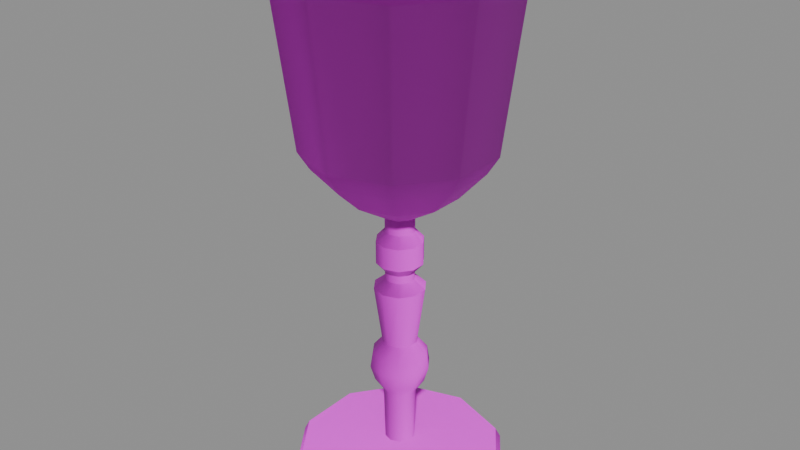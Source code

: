 # Source: chalice.blend  (saved by Blender 5.1.30; exported with 4.5.12 LTS)
import bpy
from mathutils import Matrix  # noqa: F401  (used for matrix-valued properties, if any)

bpy.ops.wm.read_factory_settings(use_empty=True)
scene = bpy.context.scene
scene.name = 'Scene'

# ---- images (referenced by path relative to the original .blend; pixels are not part of the script)
import os
ASSET_DIR = os.environ.get("B2B_ASSET_DIR", "")  # directory of the original .blend (textures are referenced by path, not embedded)
HERE = os.path.dirname(os.path.abspath(__file__))  # packed textures are extracted next to this script under _unpacked/

def load_image(name, relpath, width, height, colorspace="sRGB"):
    """Load a texture the original file referenced (path relative to the .blend, or extracted next to this script)."""
    p = next((c for c in (os.path.join(HERE, relpath), os.path.join(ASSET_DIR, relpath)) if relpath and os.path.exists(c)), "")
    if p:
        img = bpy.data.images.load(p, check_existing=True)
        img.name = name
    else:  # same state as the original file: an image datablock whose file is absent (Cycles renders it pink)
        img = bpy.data.images.new(name, width, height)
        img.source = "FILE"
        img.filepath = "//" + (relpath or name)
    img.colorspace_settings.name = colorspace
    return img
img_t_trim_metal_basecolor_png = load_image('T_Trim_Metal_BaseColor.png', 'T_Trim_Metal_BaseColor.png', 1024, 1024, 'sRGB')
img_t_trim_metal_normal_png = load_image('T_Trim_Metal_Normal.png', 'T_Trim_Metal_Normal.png', 1024, 1024, 'Non-Color')

# ---- materials (node trees are filled in below, after node groups)
mat_mi_trim_metal = bpy.data.materials.new('MI_Trim_Metal')
mat_mi_trim_metal.roughness = 0.8727

# ---- material node trees
mat_mi_trim_metal.use_nodes = True; mat_mi_trim_metal.node_tree.nodes.clear()
_N = mat_mi_trim_metal.node_tree.nodes; _L = mat_mi_trim_metal.node_tree.links
n0 = _N.new('ShaderNodeBsdfPrincipled'); n0.name = 'Principled BSDF'; n0.location = (-200, 100)
n0.inputs[2].default_value = 0.8727
n1 = _N.new('ShaderNodeOutputMaterial'); n1.name = 'Material Output'; n1.location = (200, 100)
n2 = _N.new('ShaderNodeNormalMap'); n2.name = 'Normal Map'; n2.location = (-600, -600)
n2.label = 'Normal/Map'
n3 = _N.new('ShaderNodeTexImage'); n3.name = 'Image Texture'; n3.location = (-600, 300)
n3.image = img_t_trim_metal_basecolor_png
n4 = _N.new('ShaderNodeTexImage'); n4.name = 'Image Texture.001'; n4.location = (-900, -1200)
n4.image = img_t_trim_metal_normal_png
_L.new(n0.outputs[0], n1.inputs[0])
_L.new(n2.outputs[0], n0.inputs[5])
_L.new(n3.outputs[0], n0.inputs[0])
_L.new(n4.outputs[0], n2.inputs[1])
n1.is_active_output = True

# ---- meshes
me_cylinder_070 = bpy.data.meshes.new('Cylinder.070')
me_cylinder_070.from_pydata([(-3.681e-11, 0.05305, -0.0009332), (-3.865e-12, 0.05044, 0.004125), (0.03118, 0.04292, -0.0009332), (0.02965, 0.04081, 0.004125), (0.05045, 0.01639, -0.0009332), (0.04798, 0.01559, 0.004125), (0.05045, -0.01639, -0.0009332), (0.04798, -0.01559, 0.004125), (0.03118, -0.04292, -0.0009332), (0.02965, -0.04081, 0.004125), (-3.681e-11, -0.05305, -0.0009332), (-3.865e-12, -0.05044, 0.004125), (-0.03118, -0.04292, -0.0009332), (-0.02965, -0.04081, 0.004125), (-0.05045, -0.01639, -0.0009332), (-0.04798, -0.01559, 0.004125), (-0.05045, 0.01639, -0.0009332), (-0.04798, 0.01559, 0.004125), (-0.03118, 0.04292, -0.0009332), (-0.02965, 0.04081, 0.004125), (0.004347, 0.005983, 0.01099), (6.526e-10, 0.007395, 0.01099), (0.007033, 0.002285, 0.01099), (0.007033, -0.002285, 0.01099), (0.004347, -0.005983, 0.01099), (6.526e-10, -0.007395, 0.01099), (-0.004347, -0.005983, 0.01099), (-0.007033, -0.002285, 0.01099), (-0.007033, 0.002285, 0.01099), (-0.004347, 0.005983, 0.01099), (0.007347, 0.01011, 0.09626), (5.379e-10, 0.0125, 0.09626), (0.01189, 0.003863, 0.09626), (0.01189, -0.003863, 0.09626), (0.007347, -0.01011, 0.09626), (5.379e-10, -0.0125, 0.09626), (-0.007347, -0.01011, 0.09626), (-0.01189, -0.003863, 0.09626), (-0.01189, 0.003863, 0.09626), (-0.007347, 0.01011, 0.09626), (0.004194, 0.005772, 0.1006), (7.441e-10, 0.007135, 0.1006), (0.006786, 0.002205, 0.1006), (0.006786, -0.002205, 0.1006), (0.004194, -0.005772, 0.1006), (7.441e-10, -0.007135, 0.1006), (-0.004194, -0.005772, 0.1006), (-0.006786, -0.002205, 0.1006), (-0.006786, 0.002205, 0.1006), (-0.004194, 0.005772, 0.1006), (0.006681, -0.009196, 0.1093), (0.006681, -0.009196, 0.1204), (0.01081, -0.003513, 0.1093), (0.01081, -0.003513, 0.1204), (0.01081, 0.003513, 0.1093), (0.01081, 0.003513, 0.1204), (7.542e-10, 0.01137, 0.1204), (7.542e-10, 0.01137, 0.1093), (0.006681, 0.009196, 0.1093), (0.006681, 0.009196, 0.1204), (0.004194, 0.005772, 0.1326), (7.441e-10, 0.007135, 0.1326), (0.006786, 0.002205, 0.1326), (0.006786, -0.002205, 0.1326), (0.004194, -0.005772, 0.1326), (7.441e-10, -0.007135, 0.1326), (-0.004194, -0.005772, 0.1326), (-0.006786, -0.002205, 0.1326), (-0.006786, 0.002205, 0.1326), (-0.004194, 0.005772, 0.1326), (-0.03207, 0.04414, 0.2438), (-0.05189, 0.01686, 0.2438), (-0.05189, -0.01686, 0.2438), (-0.03207, -0.04414, 0.2438), (5.641e-09, -0.05456, 0.2438), (0.03207, -0.04414, 0.2438), (0.05189, -0.01686, 0.2438), (0.05189, 0.01686, 0.2438), (5.641e-09, 0.05456, 0.2438), (0.03207, 0.04414, 0.2438), (0.02671, 0.03677, 0.168), (-7.081e-10, 0.04545, 0.168), (0.04322, 0.01404, 0.168), (0.04322, -0.01404, 0.168), (0.02671, -0.03677, 0.168), (-7.081e-10, -0.04545, 0.168), (-0.02671, -0.03677, 0.168), (-0.04322, -0.01404, 0.168), (-0.04322, 0.01404, 0.168), (-0.02671, 0.03677, 0.168), (0.02356, 0.03243, 0.1593), (0.01622, 0.02233, 0.1455), (-3.029e-12, 0.0276, 0.1455), (-4.874e-10, 0.04009, 0.1593), (0.03812, 0.01239, 0.1593), (0.02625, 0.008528, 0.1455), (0.03812, -0.01239, 0.1593), (0.02625, -0.008528, 0.1455), (0.02356, -0.03243, 0.1593), (0.01622, -0.02233, 0.1455), (-4.874e-10, -0.04009, 0.1593), (-3.029e-12, -0.0276, 0.1455), (-0.02356, -0.03243, 0.1593), (-0.01622, -0.02233, 0.1455), (-0.03812, -0.01239, 0.1593), (-0.02625, -0.008528, 0.1455), (-0.03812, 0.01239, 0.1593), (-0.02625, 0.008528, 0.1455), (-0.02356, 0.03243, 0.1593), (-0.01622, 0.02233, 0.1455), (0.05921, -0.01924, 0.2552), (0.05921, 0.01924, 0.2552), (-0.03659, -0.05037, 0.2552), (7.372e-09, -0.06226, 0.2552), (0.03659, -0.05037, 0.2552), (-0.05921, -0.01924, 0.2552), (0.03659, 0.05037, 0.2552), (7.372e-09, 0.06226, 0.2552), (-0.03659, 0.05037, 0.2552), (-0.05921, 0.01924, 0.2552), (0.05232, -0.017, 0.2558), (0.05232, 0.017, 0.2558), (-0.03233, -0.0445, 0.2558), (7.846e-09, -0.05501, 0.2558), (0.03233, -0.0445, 0.2558), (-0.05232, -0.017, 0.2558), (0.03233, 0.0445, 0.2558), (7.846e-09, 0.05501, 0.2558), (-0.03233, 0.0445, 0.2558), (-0.05232, 0.017, 0.2558), (0.05047, -0.0164, 0.2448), (0.05047, 0.0164, 0.2448), (-0.0312, -0.04294, 0.2448), (1.165e-08, -0.05307, 0.2448), (0.0312, -0.04294, 0.2448), (-0.05047, -0.0164, 0.2448), (0.0312, 0.04294, 0.2448), (1.165e-08, 0.05307, 0.2448), (-0.0312, 0.04294, 0.2448), (-0.05047, 0.0164, 0.2448), (0.03265, -0.01061, 0.1607), (0.03265, 0.01061, 0.1607), (-0.02018, -0.02777, 0.1607), (1.262e-08, -0.03433, 0.1607), (0.02018, -0.02777, 0.1607), (-0.03265, -0.01061, 0.1607), (0.02018, 0.02777, 0.1607), (1.262e-08, 0.03433, 0.1607), (-0.02018, 0.02777, 0.1607), (-0.03265, 0.01061, 0.1607), (1.475e-08, 4.889e-10, 0.1488), (0.004194, 0.005772, 0.1252), (0.004194, 0.005772, 0.1045), (7.441e-10, 0.007135, 0.1045), (7.441e-10, 0.007135, 0.1252), (0.006786, 0.002205, 0.1252), (0.006786, 0.002205, 0.1045), (0.006786, -0.002205, 0.1252), (0.006786, -0.002205, 0.1045), (0.004194, -0.005772, 0.1252), (0.004194, -0.005772, 0.1045), (7.441e-10, -0.007135, 0.1252), (7.441e-10, -0.007135, 0.1045), (-0.004194, -0.005772, 0.1252), (-0.004194, -0.005772, 0.1045), (-0.006786, -0.002205, 0.1252), (-0.006786, -0.002205, 0.1045), (-0.006786, 0.002205, 0.1252), (-0.006786, 0.002205, 0.1045), (-0.004194, 0.005772, 0.1252), (-0.004194, 0.005772, 0.1045), (7.542e-10, -0.01137, 0.1204), (7.542e-10, -0.01137, 0.1093), (-0.006681, -0.009196, 0.1204), (-0.006681, -0.009196, 0.1093), (-0.01081, -0.003513, 0.1204), (-0.01081, -0.003513, 0.1093), (-0.01081, 0.003513, 0.1204), (-0.01081, 0.003513, 0.1093), (-0.006681, 0.009196, 0.1204), (-0.006681, 0.009196, 0.1093), (0.008076, -0.002624, 0.06681), (0.01281, -0.004162, 0.06064), (0.01174, -0.003813, 0.04555), (0.007702, -0.002503, 0.03912), (0.00476, -0.006552, 0.03912), (0.007253, -0.009984, 0.04555), (0.007917, -0.0109, 0.06064), (0.004991, -0.00687, 0.06681), (6.447e-10, 0.008492, 0.06681), (5.988e-10, 0.01347, 0.06064), (6.2e-10, 0.01234, 0.04555), (6.38e-10, 0.008099, 0.03912), (0.00476, 0.006552, 0.03912), (0.007253, 0.009984, 0.04555), (0.007917, 0.0109, 0.06064), (0.004991, 0.00687, 0.06681), (-0.008076, -0.002624, 0.06681), (-0.01281, -0.004162, 0.06064), (-0.01174, -0.003813, 0.04555), (-0.007702, -0.002503, 0.03912), (-0.007702, 0.002503, 0.03912), (-0.01174, 0.003813, 0.04555), (-0.01281, 0.004162, 0.06064), (-0.008076, 0.002624, 0.06681), (6.38e-10, -0.008099, 0.03912), (6.2e-10, -0.01234, 0.04555), (5.988e-10, -0.01347, 0.06064), (6.447e-10, -0.008492, 0.06681), (0.007702, 0.002503, 0.03912), (0.01174, 0.003813, 0.04555), (0.01281, 0.004162, 0.06064), (0.008076, 0.002624, 0.06681), (-0.00476, 0.006552, 0.03912), (-0.007253, 0.009984, 0.04555), (-0.007917, 0.0109, 0.06064), (-0.004991, 0.00687, 0.06681), (-0.00476, -0.006552, 0.03912), (-0.007253, -0.009984, 0.04555), (-0.007917, -0.0109, 0.06064), (-0.004991, -0.00687, 0.06681), (0.01388, 0.00451, 0.0531), (0.01388, -0.00451, 0.0531), (0.008579, -0.01181, 0.0531), (5.368e-10, -0.01459, 0.0531), (-0.008579, 0.01181, 0.0531), (5.368e-10, 0.01459, 0.0531), (0.008579, 0.01181, 0.0531), (-0.008579, -0.01181, 0.0531), (-0.01388, -0.00451, 0.0531), (-0.01388, 0.00451, 0.0531)], [], [(0, 1, 3, 2), (2, 3, 5, 4), (4, 5, 7, 6), (6, 7, 9, 8), (8, 9, 11, 10), (10, 11, 13, 12), (12, 13, 15, 14), (14, 15, 17, 16), (19, 17, 28, 29), (16, 17, 19, 18), (18, 19, 1, 0), (0, 2, 4, 6, 8, 10, 12, 14, 16, 18), (24, 23, 184, 185), (17, 15, 27, 28), (15, 13, 26, 27), (13, 11, 25, 26), (11, 9, 24, 25), (9, 7, 23, 24), (3, 1, 21, 20), (7, 5, 22, 23), (5, 3, 20, 22), (1, 19, 29, 21), (30, 31, 41, 40), (20, 21, 192, 193), (28, 27, 200, 201), (21, 29, 213, 192), (27, 26, 217, 200), (220, 208, 35, 36), (223, 224, 206, 186), (227, 221, 210, 194), (230, 225, 214, 202), (169, 167, 68, 69), (38, 37, 47, 48), (35, 34, 44, 45), (32, 30, 40, 42), (39, 38, 48, 49), (36, 35, 45, 46), (33, 32, 42, 43), (31, 39, 49, 41), (37, 36, 46, 47), (34, 33, 43, 44), (163, 161, 65, 66), (161, 159, 64, 65), (40, 41, 153, 152), (58, 57, 56, 59), (165, 163, 66, 67), (159, 157, 63, 64), (157, 155, 62, 63), (167, 165, 67, 68), (45, 44, 160, 162), (155, 151, 60, 62), (60, 61, 92, 91), (154, 169, 69, 61), (49, 48, 168, 170), (46, 45, 162, 164), (43, 42, 156, 158), (41, 49, 170, 153), (47, 46, 164, 166), (44, 43, 158, 160), (42, 40, 152, 156), (48, 47, 166, 168), (104, 102, 86, 87), (74, 113, 112, 73), (102, 100, 85, 86), (98, 96, 83, 84), (96, 94, 82, 83), (106, 104, 87, 88), (100, 98, 84, 85), (94, 90, 80, 82), (108, 106, 88, 89), (66, 65, 101, 103), (83, 82, 77, 76), (63, 62, 95, 97), (61, 69, 109, 92), (67, 66, 103, 105), (64, 63, 97, 99), (62, 60, 91, 95), (68, 67, 105, 107), (65, 64, 99, 101), (93, 108, 89, 81), (69, 68, 107, 109), (91, 92, 93, 90), (95, 91, 90, 94), (97, 95, 94, 96), (99, 97, 96, 98), (101, 99, 98, 100), (103, 101, 100, 102), (105, 103, 102, 104), (107, 105, 104, 106), (109, 107, 106, 108), (92, 109, 108, 93), (90, 93, 81, 80), (81, 89, 70, 78), (87, 86, 73, 72), (84, 83, 76, 75), (80, 81, 78, 79), (88, 87, 72, 71), (85, 84, 75, 74), (82, 80, 79, 77), (89, 88, 71, 70), (86, 85, 74, 73), (73, 112, 115, 72), (75, 76, 110, 114), (71, 119, 118, 70), (75, 114, 113, 74), (79, 116, 111, 77), (78, 117, 116, 79), (70, 118, 117, 78), (72, 115, 119, 71), (113, 114, 124, 123), (124, 120, 130, 134), (114, 110, 120, 124), (118, 119, 129, 128), (117, 118, 128, 127), (115, 112, 122, 125), (110, 111, 121, 120), (119, 115, 125, 129), (116, 117, 127, 126), (112, 113, 123, 122), (111, 116, 126, 121), (138, 139, 149, 148), (128, 129, 139, 138), (127, 128, 138, 137), (125, 122, 132, 135), (120, 121, 131, 130), (129, 125, 135, 139), (126, 127, 137, 136), (122, 123, 133, 132), (121, 126, 136, 131), (123, 124, 134, 133), (147, 148, 150), (137, 138, 148, 147), (135, 132, 142, 145), (130, 131, 141, 140), (139, 135, 145, 149), (136, 137, 147, 146), (132, 133, 143, 142), (131, 136, 146, 141), (133, 134, 144, 143), (134, 130, 140, 144), (145, 142, 150), (140, 141, 150), (149, 145, 150), (146, 147, 150), (142, 143, 150), (141, 146, 150), (143, 144, 150), (144, 140, 150), (148, 149, 150), (167, 169, 179, 177), (157, 159, 51, 53), (170, 168, 178, 180), (160, 158, 52, 50), (161, 163, 173, 171), (154, 151, 59, 56), (164, 162, 172, 174), (165, 167, 177, 175), (155, 157, 53, 55), (152, 153, 57, 58), (151, 154, 61, 60), (54, 58, 59, 55), (52, 54, 55, 53), (50, 52, 53, 51), (172, 50, 51, 171), (174, 172, 171, 173), (176, 174, 173, 175), (178, 176, 175, 177), (180, 178, 177, 179), (57, 180, 179, 56), (156, 152, 58, 54), (166, 164, 174, 176), (153, 170, 180, 57), (151, 155, 55, 59), (163, 165, 175, 173), (162, 160, 50, 172), (169, 154, 56, 179), (159, 161, 171, 51), (158, 156, 54, 52), (168, 166, 176, 178), (216, 204, 38, 39), (212, 196, 30, 32), (208, 188, 34, 35), (224, 228, 218, 206), (228, 229, 199, 218), (225, 226, 191, 214), (197, 220, 36, 37), (189, 216, 39, 31), (23, 22, 209, 184), (229, 230, 202, 199), (226, 227, 194, 191), (222, 223, 186, 183), (26, 25, 205, 217), (29, 28, 201, 213), (22, 20, 193, 209), (25, 24, 185, 205), (204, 197, 37, 38), (196, 189, 31, 30), (188, 181, 33, 34), (221, 222, 183, 210), (220, 197, 198, 219), (200, 217, 218, 199), (216, 189, 190, 215), (192, 213, 214, 191), (212, 181, 182, 211), (184, 209, 210, 183), (208, 220, 219, 207), (217, 205, 206, 218), (204, 216, 215, 203), (213, 201, 202, 214), (196, 212, 211, 195), (209, 193, 194, 210), (188, 208, 207, 187), (205, 185, 186, 206), (197, 204, 203, 198), (201, 200, 199, 202), (189, 196, 195, 190), (193, 192, 191, 194), (181, 188, 187, 182), (185, 184, 183, 186), (181, 212, 32, 33), (211, 182, 222, 221), (182, 187, 223, 222), (190, 195, 227, 226), (198, 203, 230, 229), (215, 190, 226, 225), (219, 198, 229, 228), (207, 219, 228, 224), (203, 215, 225, 230), (195, 211, 221, 227), (187, 207, 224, 223), (77, 111, 110, 76)])
me_cylinder_070.polygons.foreach_set('use_smooth', [True] * 231)
_k = set([(0, 2), (0, 18), (1, 3), (1, 19), (2, 4), (3, 5), (4, 6), (5, 7), (6, 8), (7, 9), (8, 10), (9, 11), (10, 12), (11, 13), (12, 14), (13, 15), (14, 16), (15, 17), (16, 18), (17, 19), (20, 21), (20, 22), (21, 29), (22, 23), (23, 24), (24, 25), (25, 26), (26, 27), (27, 28), (28, 29), (30, 31), (30, 32), (31, 39), (32, 33), (33, 34), (34, 35), (35, 36), (36, 37), (37, 38), (38, 39), (40, 41), (40, 42), (41, 49), (42, 43), (43, 44), (44, 45), (45, 46), (46, 47), (47, 48), (48, 49), (50, 52), (50, 172), (51, 53), (51, 171), (52, 54), (53, 55), (54, 58), (55, 59), (56, 59), (56, 179), (57, 58), (57, 180), (60, 61), (60, 62), (61, 69), (62, 63), (63, 64), (64, 65), (65, 66), (66, 67), (67, 68), (68, 69), (110, 111), (110, 114), (111, 116), (112, 113), (112, 115), (113, 114), (115, 119), (116, 117), (117, 118), (118, 119), (120, 121), (120, 124), (121, 126), (122, 123), (122, 125), (123, 124), (125, 129), (126, 127), (127, 128), (128, 129), (140, 141), (140, 144), (141, 146), (142, 143), (142, 145), (143, 144), (145, 149), (146, 147), (147, 148), (148, 149), (151, 154), (151, 155), (152, 153), (152, 156), (153, 170), (154, 169), (155, 157), (156, 158), (157, 159), (158, 160), (159, 161), (160, 162), (161, 163), (162, 164), (163, 165), (164, 166), (165, 167), (166, 168), (167, 169), (168, 170), (171, 173), (172, 174), (173, 175), (174, 176), (175, 177), (176, 178), (177, 179), (178, 180), (181, 188), (181, 212), (188, 208), (189, 196), (189, 216), (196, 212), (197, 204), (197, 220), (204, 216), (208, 220)])
me_cylinder_070.attributes.new('sharp_edge', 'BOOLEAN', 'EDGE').data.foreach_set('value', [ (min(e.vertices), max(e.vertices)) in _k for e in me_cylinder_070.edges])
_uv = me_cylinder_070.uv_layers.new(name='UVMap')
_uv.uv.foreach_set('vector', [0.9311, 0.7424, 0.9311, 0.7415, 0.9415, 0.7381, 0.942, 0.7388, 0.942, 0.7388, 0.9415, 0.7381, 0.9479, 0.7292, 0.9488, 0.7295, 0.9488, 0.7295, 0.9479, 0.7292, 0.9479, 0.7183, 0.9488, 0.718, 0.9488, 0.718, 0.9479, 0.7183, 0.9415, 0.7095, 0.942, 0.7087, 0.942, 0.7087, 0.9415, 0.7095, 0.9311, 0.7061, 0.9311, 0.7052, 0.9311, 0.7052, 0.9311, 0.7061, 0.9207, 0.7095, 0.9201, 0.7087, 0.9201, 0.7087, 0.9207, 0.7095, 0.9143, 0.7183, 0.9134, 0.718, 0.9134, 0.718, 0.9143, 0.7183, 0.9143, 0.7292, 0.9134, 0.7295, 0.9207, 0.7381, 0.9143, 0.7292, 0.9286, 0.7246, 0.9296, 0.7259, 0.9134, 0.7295, 0.9143, 0.7292, 0.9207, 0.7381, 0.9201, 0.7388, 0.9201, 0.7388, 0.9207, 0.7381, 0.9311, 0.7415, 0.9311, 0.7424, 0.8623, 0.2082, 0.9015, 0.1954, 0.9258, 0.1621, 0.9258, 0.1208, 0.9015, 0.08744, 0.8623, 0.07469, 0.8231, 0.08744, 0.7988, 0.1208, 0.7988, 0.1621, 0.8231, 0.1954, 0.535, 0.7509, 0.5251, 0.7509, 0.5251, 0.7461, 0.535, 0.7461, 0.9143, 0.7292, 0.9143, 0.7183, 0.9286, 0.723, 0.9286, 0.7246, 0.9143, 0.7183, 0.9207, 0.7095, 0.9296, 0.7217, 0.9286, 0.723, 0.9207, 0.7095, 0.9311, 0.7061, 0.9311, 0.7212, 0.9296, 0.7217, 0.9311, 0.7061, 0.9415, 0.7095, 0.9326, 0.7217, 0.9311, 0.7212, 0.9415, 0.7095, 0.9479, 0.7183, 0.9335, 0.723, 0.9326, 0.7217, 0.9415, 0.7381, 0.9311, 0.7415, 0.9311, 0.7264, 0.9326, 0.7259, 0.9479, 0.7183, 0.9479, 0.7292, 0.9335, 0.7246, 0.9335, 0.723, 0.9479, 0.7292, 0.9415, 0.7381, 0.9326, 0.7259, 0.9335, 0.7246, 0.9311, 0.7415, 0.9207, 0.7381, 0.9296, 0.7259, 0.9311, 0.7264, 0.6041, 0.7289, 0.5943, 0.7289, 0.5943, 0.7247, 0.6041, 0.7247, 0.6041, 0.7509, 0.5943, 0.7509, 0.5943, 0.7461, 0.6041, 0.7461, 0.5745, 0.7509, 0.5646, 0.7509, 0.5646, 0.7461, 0.5745, 0.7461, 0.5943, 0.7509, 0.5844, 0.7509, 0.5844, 0.7461, 0.5943, 0.7461, 0.5646, 0.7509, 0.5548, 0.7509, 0.5548, 0.7461, 0.5646, 0.7461, 0.5548, 0.7349, 0.5449, 0.7349, 0.5449, 0.7289, 0.5548, 0.7289, 0.535, 0.7404, 0.5449, 0.7404, 0.5449, 0.7426, 0.535, 0.7426, 0.6041, 0.7404, 0.614, 0.7404, 0.614, 0.7426, 0.6041, 0.7426, 0.5745, 0.7404, 0.5844, 0.7404, 0.5844, 0.7426, 0.5745, 0.7426, 0.5844, 0.7153, 0.5745, 0.7153, 0.5745, 0.7141, 0.5844, 0.7141, 0.5745, 0.7289, 0.5646, 0.7289, 0.5646, 0.7247, 0.5745, 0.7247, 0.5449, 0.7289, 0.535, 0.7289, 0.535, 0.7247, 0.5449, 0.7247, 0.614, 0.7289, 0.6041, 0.7289, 0.6041, 0.7247, 0.614, 0.7247, 0.5844, 0.7289, 0.5745, 0.7289, 0.5745, 0.7247, 0.5844, 0.7247, 0.5548, 0.7289, 0.5449, 0.7289, 0.5449, 0.7247, 0.5548, 0.7247, 0.5251, 0.7289, 0.5152, 0.7289, 0.5152, 0.7247, 0.5251, 0.7247, 0.5943, 0.7289, 0.5844, 0.7289, 0.5844, 0.7247, 0.5943, 0.7247, 0.5646, 0.7289, 0.5548, 0.7289, 0.5548, 0.7247, 0.5646, 0.7247, 0.535, 0.7289, 0.5251, 0.7289, 0.5251, 0.7247, 0.535, 0.7247, 0.5548, 0.7153, 0.5449, 0.7153, 0.5449, 0.7141, 0.5548, 0.7141, 0.5449, 0.7153, 0.535, 0.7153, 0.535, 0.7141, 0.5449, 0.7141, 0.6041, 0.7247, 0.5943, 0.7247, 0.5943, 0.724, 0.6041, 0.724, 0.6041, 0.7206, 0.5943, 0.7206, 0.5943, 0.7187, 0.6041, 0.7187, 0.5646, 0.7153, 0.5548, 0.7153, 0.5548, 0.7141, 0.5646, 0.7141, 0.535, 0.7153, 0.5251, 0.7153, 0.5251, 0.7141, 0.535, 0.7141, 0.5251, 0.7153, 0.5152, 0.7153, 0.5152, 0.7141, 0.5251, 0.7141, 0.5745, 0.7153, 0.5646, 0.7153, 0.5646, 0.7141, 0.5745, 0.7141, 0.5449, 0.7247, 0.535, 0.7247, 0.535, 0.724, 0.5449, 0.724, 0.614, 0.7153, 0.6041, 0.7153, 0.6041, 0.7141, 0.614, 0.7141, 0.6712, 0.7644, 0.6939, 0.7644, 0.6939, 0.7864, 0.6712, 0.7864, 0.5943, 0.7153, 0.5844, 0.7153, 0.5844, 0.7141, 0.5943, 0.7141, 0.5844, 0.7247, 0.5745, 0.7247, 0.5745, 0.724, 0.5844, 0.724, 0.5548, 0.7247, 0.5449, 0.7247, 0.5449, 0.724, 0.5548, 0.724, 0.5251, 0.7247, 0.5152, 0.7247, 0.5152, 0.724, 0.5251, 0.724, 0.5943, 0.7247, 0.5844, 0.7247, 0.5844, 0.724, 0.5943, 0.724, 0.5646, 0.7247, 0.5548, 0.7247, 0.5548, 0.724, 0.5646, 0.724, 0.535, 0.7247, 0.5251, 0.7247, 0.5251, 0.724, 0.535, 0.724, 0.614, 0.7247, 0.6041, 0.7247, 0.6041, 0.724, 0.614, 0.724, 0.5745, 0.7247, 0.5646, 0.7247, 0.5646, 0.724, 0.5745, 0.724, 0.5351, 0.8001, 0.5578, 0.8001, 0.5578, 0.8062, 0.5351, 0.8062, 0.5805, 0.8264, 0.5805, 0.8442, 0.5578, 0.8442, 0.5578, 0.8264, 0.5578, 0.8001, 0.5805, 0.8001, 0.5805, 0.8062, 0.5578, 0.8062, 0.6032, 0.8001, 0.6259, 0.8001, 0.6259, 0.8062, 0.6032, 0.8062, 0.6259, 0.8001, 0.6486, 0.8001, 0.6486, 0.8062, 0.6259, 0.8062, 0.5124, 0.8001, 0.5351, 0.8001, 0.5351, 0.8062, 0.5124, 0.8062, 0.5805, 0.8001, 0.6032, 0.8001, 0.6032, 0.8062, 0.5805, 0.8062, 0.6486, 0.8001, 0.6712, 0.8001, 0.6712, 0.8062, 0.6486, 0.8062, 0.7166, 0.8001, 0.7393, 0.8001, 0.7393, 0.8062, 0.7166, 0.8062, 0.5578, 0.7644, 0.5805, 0.7644, 0.5805, 0.7864, 0.5578, 0.7864, 0.6259, 0.8062, 0.6486, 0.8062, 0.6486, 0.8264, 0.6259, 0.8264, 0.6259, 0.7644, 0.6486, 0.7644, 0.6486, 0.7864, 0.6259, 0.7864, 0.6939, 0.7644, 0.7166, 0.7644, 0.7166, 0.7864, 0.6939, 0.7864, 0.5351, 0.7644, 0.5578, 0.7644, 0.5578, 0.7864, 0.5351, 0.7864, 0.6032, 0.7644, 0.6259, 0.7644, 0.6259, 0.7864, 0.6032, 0.7864, 0.6486, 0.7644, 0.6712, 0.7644, 0.6712, 0.7864, 0.6486, 0.7864, 0.5124, 0.7644, 0.5351, 0.7644, 0.5351, 0.7864, 0.5124, 0.7864, 0.5805, 0.7644, 0.6032, 0.7644, 0.6032, 0.7864, 0.5805, 0.7864, 0.6939, 0.8001, 0.7166, 0.8001, 0.7166, 0.8062, 0.6939, 0.8062, 0.7166, 0.7644, 0.7393, 0.7644, 0.7393, 0.7864, 0.7166, 0.7864, 0.6712, 0.7864, 0.6939, 0.7864, 0.6939, 0.8001, 0.6712, 0.8001, 0.6486, 0.7864, 0.6712, 0.7864, 0.6712, 0.8001, 0.6486, 0.8001, 0.6259, 0.7864, 0.6486, 0.7864, 0.6486, 0.8001, 0.6259, 0.8001, 0.6032, 0.7864, 0.6259, 0.7864, 0.6259, 0.8001, 0.6032, 0.8001, 0.5805, 0.7864, 0.6032, 0.7864, 0.6032, 0.8001, 0.5805, 0.8001, 0.5578, 0.7864, 0.5805, 0.7864, 0.5805, 0.8001, 0.5578, 0.8001, 0.5351, 0.7864, 0.5578, 0.7864, 0.5578, 0.8001, 0.5351, 0.8001, 0.5124, 0.7864, 0.5351, 0.7864, 0.5351, 0.8001, 0.5124, 0.8001, 0.7166, 0.7864, 0.7393, 0.7864, 0.7393, 0.8001, 0.7166, 0.8001, 0.6939, 0.7864, 0.7166, 0.7864, 0.7166, 0.8001, 0.6939, 0.8001, 0.6712, 0.8001, 0.6939, 0.8001, 0.6939, 0.8062, 0.6712, 0.8062, 0.6939, 0.8062, 0.7166, 0.8062, 0.7166, 0.8264, 0.6939, 0.8264, 0.5351, 0.8062, 0.5578, 0.8062, 0.5578, 0.8264, 0.5351, 0.8264, 0.6032, 0.8062, 0.6259, 0.8062, 0.6259, 0.8264, 0.6032, 0.8264, 0.6712, 0.8062, 0.6939, 0.8062, 0.6939, 0.8264, 0.6712, 0.8264, 0.5124, 0.8062, 0.5351, 0.8062, 0.5351, 0.8264, 0.5124, 0.8264, 0.5805, 0.8062, 0.6032, 0.8062, 0.6032, 0.8264, 0.5805, 0.8264, 0.6486, 0.8062, 0.6712, 0.8062, 0.6712, 0.8264, 0.6486, 0.8264, 0.7166, 0.8062, 0.7393, 0.8062, 0.7393, 0.8264, 0.7166, 0.8264, 0.5578, 0.8062, 0.5805, 0.8062, 0.5805, 0.8264, 0.5578, 0.8264, 0.5578, 0.8264, 0.5578, 0.8442, 0.5351, 0.8442, 0.5351, 0.8264, 0.6032, 0.8264, 0.6259, 0.8264, 0.6259, 0.8442, 0.6032, 0.8442, 0.7393, 0.8264, 0.7393, 0.8442, 0.7166, 0.8442, 0.7166, 0.8264, 0.6032, 0.8264, 0.6032, 0.8442, 0.5805, 0.8442, 0.5805, 0.8264, 0.6712, 0.8264, 0.6712, 0.8442, 0.6486, 0.8442, 0.6486, 0.8264, 0.6939, 0.8264, 0.6939, 0.8442, 0.6712, 0.8442, 0.6712, 0.8264, 0.7166, 0.8264, 0.7166, 0.8442, 0.6939, 0.8442, 0.6939, 0.8264, 0.5351, 0.8264, 0.5351, 0.8442, 0.5124, 0.8442, 0.5124, 0.8264, 0.5605, 0.8244, 0.54, 0.8244, 0.54, 0.8166, 0.5605, 0.8166, 0.54, 0.8166, 0.5194, 0.8166, 0.5194, 0.8092, 0.54, 0.8092, 0.54, 0.8244, 0.5194, 0.8244, 0.5194, 0.8166, 0.54, 0.8166, 0.6428, 0.8244, 0.6223, 0.8244, 0.6223, 0.8166, 0.6428, 0.8166, 0.6634, 0.8244, 0.6428, 0.8244, 0.6428, 0.8166, 0.6634, 0.8166, 0.6017, 0.8244, 0.5811, 0.8244, 0.5811, 0.8166, 0.6017, 0.8166, 0.7251, 0.8244, 0.7045, 0.8244, 0.7045, 0.8166, 0.7251, 0.8166, 0.6223, 0.8244, 0.6017, 0.8244, 0.6017, 0.8166, 0.6223, 0.8166, 0.684, 0.8244, 0.6634, 0.8244, 0.6634, 0.8166, 0.684, 0.8166, 0.5811, 0.8244, 0.5605, 0.8244, 0.5605, 0.8166, 0.5811, 0.8166, 0.7045, 0.8244, 0.684, 0.8244, 0.684, 0.8166, 0.7045, 0.8166, 0.6428, 0.8092, 0.6223, 0.8092, 0.6223, 0.7845, 0.6428, 0.7845, 0.6428, 0.8166, 0.6223, 0.8166, 0.6223, 0.8092, 0.6428, 0.8092, 0.6634, 0.8166, 0.6428, 0.8166, 0.6428, 0.8092, 0.6634, 0.8092, 0.6017, 0.8166, 0.5811, 0.8166, 0.5811, 0.8092, 0.6017, 0.8092, 0.7251, 0.8166, 0.7045, 0.8166, 0.7045, 0.8092, 0.7251, 0.8092, 0.6223, 0.8166, 0.6017, 0.8166, 0.6017, 0.8092, 0.6223, 0.8092, 0.684, 0.8166, 0.6634, 0.8166, 0.6634, 0.8092, 0.684, 0.8092, 0.5811, 0.8166, 0.5605, 0.8166, 0.5605, 0.8092, 0.5811, 0.8092, 0.7045, 0.8166, 0.684, 0.8166, 0.684, 0.8092, 0.7045, 0.8092, 0.5605, 0.8166, 0.54, 0.8166, 0.54, 0.8092, 0.5605, 0.8092, 0.8645, 0.245, 0.8064, 0.2265, 0.864, 0.146, 0.6634, 0.8092, 0.6428, 0.8092, 0.6428, 0.7845, 0.6634, 0.7845, 0.6017, 0.8092, 0.5811, 0.8092, 0.5811, 0.7845, 0.6017, 0.7845, 0.7251, 0.8092, 0.7045, 0.8092, 0.7045, 0.7845, 0.7251, 0.7845, 0.6223, 0.8092, 0.6017, 0.8092, 0.6017, 0.7845, 0.6223, 0.7845, 0.684, 0.8092, 0.6634, 0.8092, 0.6634, 0.7845, 0.684, 0.7845, 0.5811, 0.8092, 0.5605, 0.8092, 0.5605, 0.7845, 0.5811, 0.7845, 0.7045, 0.8092, 0.684, 0.8092, 0.684, 0.7845, 0.7045, 0.7845, 0.5605, 0.8092, 0.54, 0.8092, 0.54, 0.7845, 0.5605, 0.7845, 0.54, 0.8092, 0.5194, 0.8092, 0.5194, 0.7845, 0.54, 0.7845, 0.7696, 0.1164, 0.8049, 0.06663, 0.864, 0.146, 0.9582, 0.1155, 0.9582, 0.1765, 0.864, 0.146, 0.7701, 0.1774, 0.7696, 0.1164, 0.864, 0.146, 0.9224, 0.2259, 0.8645, 0.245, 0.864, 0.146, 0.8049, 0.06663, 0.8626, 0.04701, 0.864, 0.146, 0.9582, 0.1765, 0.9224, 0.2259, 0.864, 0.146, 0.8626, 0.04701, 0.9209, 0.06498, 0.864, 0.146, 0.9209, 0.06498, 0.9576, 0.1137, 0.864, 0.146, 0.8064, 0.2265, 0.7701, 0.1774, 0.864, 0.146, 0.5745, 0.7153, 0.5844, 0.7153, 0.5844, 0.7187, 0.5745, 0.7187, 0.5251, 0.7153, 0.535, 0.7153, 0.535, 0.7187, 0.5251, 0.7187, 0.5844, 0.724, 0.5745, 0.724, 0.5745, 0.7206, 0.5844, 0.7206, 0.535, 0.724, 0.5251, 0.724, 0.5251, 0.7206, 0.535, 0.7206, 0.5449, 0.7153, 0.5548, 0.7153, 0.5548, 0.7187, 0.5449, 0.7187, 0.5943, 0.7153, 0.6041, 0.7153, 0.6041, 0.7187, 0.5943, 0.7187, 0.5548, 0.724, 0.5449, 0.724, 0.5449, 0.7206, 0.5548, 0.7206, 0.5646, 0.7153, 0.5745, 0.7153, 0.5745, 0.7187, 0.5646, 0.7187, 0.5152, 0.7153, 0.5251, 0.7153, 0.5251, 0.7187, 0.5152, 0.7187, 0.6041, 0.724, 0.5943, 0.724, 0.5943, 0.7206, 0.6041, 0.7206, 0.6041, 0.7153, 0.5943, 0.7153, 0.5943, 0.7141, 0.6041, 0.7141, 0.614, 0.7206, 0.6041, 0.7206, 0.6041, 0.7187, 0.614, 0.7187, 0.5251, 0.7206, 0.5152, 0.7206, 0.5152, 0.7187, 0.5251, 0.7187, 0.535, 0.7206, 0.5251, 0.7206, 0.5251, 0.7187, 0.535, 0.7187, 0.5449, 0.7206, 0.535, 0.7206, 0.535, 0.7187, 0.5449, 0.7187, 0.5548, 0.7206, 0.5449, 0.7206, 0.5449, 0.7187, 0.5548, 0.7187, 0.5646, 0.7206, 0.5548, 0.7206, 0.5548, 0.7187, 0.5646, 0.7187, 0.5745, 0.7206, 0.5646, 0.7206, 0.5646, 0.7187, 0.5745, 0.7187, 0.5844, 0.7206, 0.5745, 0.7206, 0.5745, 0.7187, 0.5844, 0.7187, 0.5943, 0.7206, 0.5844, 0.7206, 0.5844, 0.7187, 0.5943, 0.7187, 0.614, 0.724, 0.6041, 0.724, 0.6041, 0.7206, 0.614, 0.7206, 0.5646, 0.724, 0.5548, 0.724, 0.5548, 0.7206, 0.5646, 0.7206, 0.5943, 0.724, 0.5844, 0.724, 0.5844, 0.7206, 0.5943, 0.7206, 0.6041, 0.7153, 0.614, 0.7153, 0.614, 0.7187, 0.6041, 0.7187, 0.5548, 0.7153, 0.5646, 0.7153, 0.5646, 0.7187, 0.5548, 0.7187, 0.5449, 0.724, 0.535, 0.724, 0.535, 0.7206, 0.5449, 0.7206, 0.5844, 0.7153, 0.5943, 0.7153, 0.5943, 0.7187, 0.5844, 0.7187, 0.535, 0.7153, 0.5449, 0.7153, 0.5449, 0.7187, 0.535, 0.7187, 0.5251, 0.724, 0.5152, 0.724, 0.5152, 0.7206, 0.5251, 0.7206, 0.5745, 0.724, 0.5646, 0.724, 0.5646, 0.7206, 0.5745, 0.7206, 0.5844, 0.7349, 0.5745, 0.7349, 0.5745, 0.7289, 0.5844, 0.7289, 0.614, 0.7349, 0.6041, 0.7349, 0.6041, 0.7289, 0.614, 0.7289, 0.5449, 0.7349, 0.535, 0.7349, 0.535, 0.7289, 0.5449, 0.7289, 0.5449, 0.7404, 0.5548, 0.7404, 0.5548, 0.7426, 0.5449, 0.7426, 0.5548, 0.7404, 0.5646, 0.7404, 0.5646, 0.7426, 0.5548, 0.7426, 0.5844, 0.7404, 0.5943, 0.7404, 0.5943, 0.7426, 0.5844, 0.7426, 0.5646, 0.7349, 0.5548, 0.7349, 0.5548, 0.7289, 0.5646, 0.7289, 0.5943, 0.7349, 0.5844, 0.7349, 0.5844, 0.7289, 0.5943, 0.7289, 0.5251, 0.7509, 0.5152, 0.7509, 0.5152, 0.7461, 0.5251, 0.7461, 0.5646, 0.7404, 0.5745, 0.7404, 0.5745, 0.7426, 0.5646, 0.7426, 0.5943, 0.7404, 0.6041, 0.7404, 0.6041, 0.7426, 0.5943, 0.7426, 0.5251, 0.7404, 0.535, 0.7404, 0.535, 0.7426, 0.5251, 0.7426, 0.5548, 0.7509, 0.5449, 0.7509, 0.5449, 0.7461, 0.5548, 0.7461, 0.5844, 0.7509, 0.5745, 0.7509, 0.5745, 0.7461, 0.5844, 0.7461, 0.614, 0.7509, 0.6041, 0.7509, 0.6041, 0.7461, 0.614, 0.7461, 0.5449, 0.7509, 0.535, 0.7509, 0.535, 0.7461, 0.5449, 0.7461, 0.5745, 0.7349, 0.5646, 0.7349, 0.5646, 0.7289, 0.5745, 0.7289, 0.6041, 0.7349, 0.5943, 0.7349, 0.5943, 0.7289, 0.6041, 0.7289, 0.535, 0.7349, 0.5251, 0.7349, 0.5251, 0.7289, 0.535, 0.7289, 0.5152, 0.7404, 0.5251, 0.7404, 0.5251, 0.7426, 0.5152, 0.7426, 0.5548, 0.7349, 0.5646, 0.7349, 0.5646, 0.7389, 0.5548, 0.7389, 0.5646, 0.7461, 0.5548, 0.7461, 0.5548, 0.7426, 0.5646, 0.7426, 0.5844, 0.7349, 0.5943, 0.7349, 0.5943, 0.7389, 0.5844, 0.7389, 0.5943, 0.7461, 0.5844, 0.7461, 0.5844, 0.7426, 0.5943, 0.7426, 0.5152, 0.7349, 0.5251, 0.7349, 0.5251, 0.7389, 0.5152, 0.7389, 0.5251, 0.7461, 0.5152, 0.7461, 0.5152, 0.7426, 0.5251, 0.7426, 0.5449, 0.7349, 0.5548, 0.7349, 0.5548, 0.7389, 0.5449, 0.7389, 0.5548, 0.7461, 0.5449, 0.7461, 0.5449, 0.7426, 0.5548, 0.7426, 0.5745, 0.7349, 0.5844, 0.7349, 0.5844, 0.7389, 0.5745, 0.7389, 0.5844, 0.7461, 0.5745, 0.7461, 0.5745, 0.7426, 0.5844, 0.7426, 0.6041, 0.7349, 0.614, 0.7349, 0.614, 0.7389, 0.6041, 0.7389, 0.614, 0.7461, 0.6041, 0.7461, 0.6041, 0.7426, 0.614, 0.7426, 0.535, 0.7349, 0.5449, 0.7349, 0.5449, 0.7389, 0.535, 0.7389, 0.5449, 0.7461, 0.535, 0.7461, 0.535, 0.7426, 0.5449, 0.7426, 0.5646, 0.7349, 0.5745, 0.7349, 0.5745, 0.7389, 0.5646, 0.7389, 0.5745, 0.7461, 0.5646, 0.7461, 0.5646, 0.7426, 0.5745, 0.7426, 0.5943, 0.7349, 0.6041, 0.7349, 0.6041, 0.7389, 0.5943, 0.7389, 0.6041, 0.7461, 0.5943, 0.7461, 0.5943, 0.7426, 0.6041, 0.7426, 0.5251, 0.7349, 0.535, 0.7349, 0.535, 0.7389, 0.5251, 0.7389, 0.535, 0.7461, 0.5251, 0.7461, 0.5251, 0.7426, 0.535, 0.7426, 0.5251, 0.7349, 0.5152, 0.7349, 0.5152, 0.7289, 0.5251, 0.7289, 0.5152, 0.7389, 0.5251, 0.7389, 0.5251, 0.7404, 0.5152, 0.7404, 0.5251, 0.7389, 0.535, 0.7389, 0.535, 0.7404, 0.5251, 0.7404, 0.5943, 0.7389, 0.6041, 0.7389, 0.6041, 0.7404, 0.5943, 0.7404, 0.5646, 0.7389, 0.5745, 0.7389, 0.5745, 0.7404, 0.5646, 0.7404, 0.5844, 0.7389, 0.5943, 0.7389, 0.5943, 0.7404, 0.5844, 0.7404, 0.5548, 0.7389, 0.5646, 0.7389, 0.5646, 0.7404, 0.5548, 0.7404, 0.5449, 0.7389, 0.5548, 0.7389, 0.5548, 0.7404, 0.5449, 0.7404, 0.5745, 0.7389, 0.5844, 0.7389, 0.5844, 0.7404, 0.5745, 0.7404, 0.6041, 0.7389, 0.614, 0.7389, 0.614, 0.7404, 0.6041, 0.7404, 0.535, 0.7389, 0.5449, 0.7389, 0.5449, 0.7404, 0.535, 0.7404, 0.6486, 0.8264, 0.6486, 0.8442, 0.6259, 0.8442, 0.6259, 0.8264])
me_cylinder_070.materials.append(mat_mi_trim_metal)
me_cylinder_070.update()
me_cylinder_070.normals_split_custom_set([tuple(v) for v in zip(*[iter([0.0, 0.8892, 0.4574, 0.0, 0.8892, 0.4574, 0.5227, 0.7194, 0.4574, 0.5227, 0.7194, 0.4574, 0.5227, 0.7194, 0.4574, 0.5227, 0.7194, 0.4574, 0.8457, 0.2748, 0.4574, 0.8457, 0.2748, 0.4574, 0.8457, 0.2748, 0.4574, 0.8457, 0.2748, 0.4574, 0.8457, -0.2748, 0.4574, 0.8457, -0.2748, 0.4574, 0.8457, -0.2748, 0.4574, 0.8457, -0.2748, 0.4574, 0.5227, -0.7194, 0.4574, 0.5227, -0.7194, 0.4574, 0.5227, -0.7194, 0.4574, 0.5227, -0.7194, 0.4574, 0.0, -0.8892, 0.4574, 0.0, -0.8892, 0.4574, 0.0, -0.8892, 0.4574, 0.0, -0.8892, 0.4574, -0.5227, -0.7194, 0.4574, -0.5227, -0.7194, 0.4574, -0.5227, -0.7194, 0.4574, -0.5227, -0.7194, 0.4574, -0.8457, -0.2748, 0.4574, -0.8457, -0.2748, 0.4574, -0.8457, -0.2748, 0.4574, -0.8457, -0.2748, 0.4574, -0.8457, 0.2748, 0.4574, -0.8457, 0.2748, 0.4574, -0.09263, 0.1275, 0.9875, -0.1499, 0.0487, 0.9875, -0.1499, 0.0487, 0.9875, -0.09263, 0.1275, 0.9875, -0.8457, 0.2748, 0.4574, -0.8457, 0.2748, 0.4574, -0.5227, 0.7194, 0.4574, -0.5227, 0.7194, 0.4574, -0.5227, 0.7194, 0.4574, -0.5227, 0.7194, 0.4574, 0.0, 0.8892, 0.4574, 0.0, 0.8892, 0.4574, 2.2e-10, 0.0, -1.0, 2.2e-10, 0.0, -1.0, 2.2e-10, 0.0, -1.0, 2.2e-10, 0.0, -1.0, 2.2e-10, 0.0, -1.0, 2.2e-10, 0.0, -1.0, 2.2e-10, 0.0, -1.0, 2.2e-10, 0.0, -1.0, 2.2e-10, 0.0, -1.0, 2.2e-10, 0.0, -1.0, 0.5876, -0.8088, -0.02499, 0.9508, -0.3089, -0.02499, 0.9023, -0.2932, -0.3162, 0.5576, -0.7675, -0.3162, -0.1499, 0.0487, 0.9875, -0.1499, -0.0487, 0.9875, -0.1499, -0.0487, 0.9875, -0.1499, 0.0487, 0.9875, -0.1499, -0.0487, 0.9875, -0.09263, -0.1275, 0.9875, -0.09263, -0.1275, 0.9875, -0.1499, -0.0487, 0.9875, -0.09263, -0.1275, 0.9875, 0.0, -0.1576, 0.9875, 0.0, -0.1576, 0.9875, -0.09263, -0.1275, 0.9875, 0.0, -0.1576, 0.9875, 0.09263, -0.1275, 0.9875, 0.09263, -0.1275, 0.9875, 0.0, -0.1576, 0.9875, 0.09263, -0.1275, 0.9875, 0.1499, -0.0487, 0.9875, 0.1499, -0.0487, 0.9875, 0.09263, -0.1275, 0.9875, 0.09263, 0.1275, 0.9875, 0.0, 0.1576, 0.9875, 0.0, 0.1576, 0.9875, 0.09263, 0.1275, 0.9875, 0.1499, -0.0487, 0.9875, 0.1499, 0.0487, 0.9875, 0.1499, 0.0487, 0.9875, 0.1499, -0.0487, 0.9875, 0.1499, 0.0487, 0.9875, 0.09263, 0.1275, 0.9875, 0.09263, 0.1275, 0.9875, 0.1499, 0.0487, 0.9875, 0.0, 0.1576, 0.9875, -0.09263, 0.1275, 0.9875, -0.09263, 0.1275, 0.9875, 0.0, 0.1576, 0.9875, 0.369, 0.508, 0.7783, -3.894e-07, 0.6279, 0.7783, -3.689e-07, 0.6279, 0.7783, 0.369, 0.508, 0.7783, 0.5876, 0.8088, -0.02499, -1.985e-08, 0.9997, -0.02499, -1.957e-08, 0.9487, -0.3162, 0.5576, 0.7675, -0.3162, -0.9508, 0.3089, -0.02499, -0.9508, -0.3089, -0.02499, -0.9023, -0.2932, -0.3162, -0.9023, 0.2932, -0.3162, -1.985e-08, 0.9997, -0.02499, -0.5876, 0.8088, -0.02499, -0.5576, 0.7675, -0.3162, -1.957e-08, 0.9487, -0.3162, -0.9508, -0.3089, -0.02499, -0.5876, -0.8088, -0.02499, -0.5576, -0.7675, -0.3162, -0.9023, -0.2932, -0.3162, -0.5824, -0.8016, -0.1348, -1.942e-08, -0.9909, -0.1348, -2.047e-08, -0.9909, -0.1348, -0.5824, -0.8016, -0.1348, 0.5864, -0.8071, -0.06824, 9.052e-08, -0.9977, -0.06824, 7.696e-08, -0.911, -0.4125, 0.5355, -0.737, -0.4125, 0.5864, 0.8071, -0.06824, 0.9488, 0.3083, -0.06824, 0.8664, 0.2815, -0.4125, 0.5355, 0.737, -0.4125, -0.9488, 0.3083, -0.06824, -0.5864, 0.8071, -0.06824, -0.5355, 0.737, -0.4125, -0.8664, 0.2815, -0.4125, -0.5878, 0.809, 0.0, -0.9511, 0.309, 0.0, -0.9511, 0.309, 0.0, -0.5878, 0.809, 0.0, -0.5971, 0.194, 0.7783, -0.5971, -0.194, 0.7783, -0.5971, -0.194, 0.7783, -0.5971, 0.194, 0.7783, 3.321e-07, -0.6279, 0.7783, 0.3691, -0.508, 0.7783, 0.3691, -0.508, 0.7783, 3.354e-07, -0.6279, 0.7783, 0.5971, 0.194, 0.7783, 0.369, 0.508, 0.7783, 0.369, 0.508, 0.7783, 0.5971, 0.194, 0.7783, -0.3691, 0.508, 0.7783, -0.5971, 0.194, 0.7783, -0.5971, 0.194, 0.7783, -0.3691, 0.508, 0.7783, -0.369, -0.508, 0.7783, 3.321e-07, -0.6279, 0.7783, 3.354e-07, -0.6279, 0.7783, -0.369, -0.508, 0.7783, 0.5971, -0.194, 0.7783, 0.5971, 0.194, 0.7783, 0.5971, 0.194, 0.7783, 0.5971, -0.194, 0.7783, -3.894e-07, 0.6279, 0.7783, -0.3691, 0.508, 0.7783, -0.3691, 0.508, 0.7783, -3.689e-07, 0.6279, 0.7783, -0.5971, -0.194, 0.7783, -0.369, -0.508, 0.7783, -0.369, -0.508, 0.7783, -0.5971, -0.194, 0.7783, 0.3691, -0.508, 0.7783, 0.5971, -0.194, 0.7783, 0.5971, -0.194, 0.7783, 0.3691, -0.508, 0.7783, -0.5878, -0.809, 0.0, -1.995e-08, -1.0, 0.0, -1.995e-08, -1.0, 0.0, -0.5878, -0.809, 0.0, -1.995e-08, -1.0, 0.0, 0.5878, -0.809, 0.0, 0.5878, -0.809, 0.0, -1.995e-08, -1.0, 0.0, 0.5878, 0.809, 0.0, -2.992e-08, 1.0, 0.0, -2.992e-08, 1.0, 0.0, 0.5878, 0.809, 0.0, 0.5878, 0.809, 0.0, -1.995e-08, 1.0, 0.0, -1.995e-08, 1.0, 0.0, 0.5878, 0.809, 0.0, -0.9511, -0.309, 0.0, -0.5878, -0.809, 0.0, -0.5878, -0.809, 0.0, -0.9511, -0.309, 0.0, 0.5878, -0.809, 0.0, 0.9511, -0.309, 0.0, 0.9511, -0.309, 0.0, 0.5878, -0.809, 0.0, 0.9511, -0.309, 0.0, 0.9511, 0.309, 0.0, 0.9511, 0.309, 0.0, 0.9511, -0.309, 0.0, -0.9511, 0.309, 0.0, -0.9511, -0.309, 0.0, -0.9511, -0.309, 0.0, -0.9511, 0.309, 0.0, -2.992e-08, -1.0, 0.0, 0.5878, -0.809, 0.0, 0.5878, -0.809, 0.0, -2.992e-08, -1.0, 0.0, 0.9511, 0.309, 0.0, 0.5878, 0.809, 0.0, 0.5878, 0.809, 0.0, 0.9511, 0.309, 0.0, 0.3126, 0.4303, -0.8469, -2.471e-08, 0.5318, -0.8469, 8.477e-08, 0.6588, -0.7523, 0.3872, 0.533, -0.7523, -1.995e-08, 1.0, 0.0, -0.5878, 0.809, 0.0, -0.5878, 0.809, 0.0, -1.995e-08, 1.0, 0.0, -0.5878, 0.809, 0.0, -0.9511, 0.309, 0.0, -0.9511, 0.309, 0.0, -0.5878, 0.809, 0.0, -0.5878, -0.809, 0.0, -2.992e-08, -1.0, 0.0, -2.992e-08, -1.0, 0.0, -0.5878, -0.809, 0.0, 0.9511, -0.309, 0.0, 0.9511, 0.309, 0.0, 0.9511, 0.309, 0.0, 0.9511, -0.309, 0.0, -2.992e-08, 1.0, 0.0, -0.5878, 0.809, 0.0, -0.5878, 0.809, 0.0, -2.992e-08, 1.0, 0.0, -0.9511, -0.309, 0.0, -0.5878, -0.809, 0.0, -0.5878, -0.809, 0.0, -0.9511, -0.309, 0.0, 0.5878, -0.809, 0.0, 0.9511, -0.309, 0.0, 0.9511, -0.309, 0.0, 0.5878, -0.809, 0.0, 0.9511, 0.309, 0.0, 0.5878, 0.809, 0.0, 0.5878, 0.809, 0.0, 0.9511, 0.309, 0.0, -0.9511, 0.309, 0.0, -0.9511, -0.309, 0.0, -0.9511, -0.309, 0.0, -0.9511, 0.309, 0.0, -0.7665, -0.2491, -0.592, -0.4737, -0.652, -0.592, -0.5573, -0.767, -0.3179, -0.9017, -0.293, -0.3179, 2.437e-08, -0.9311, -0.3648, 7.731e-08, -0.8293, -0.5587, -0.4875, -0.671, -0.5587, -0.5473, -0.7533, -0.3648, -0.4737, -0.652, -0.592, -1.998e-08, -0.806, -0.592, 6.343e-08, -0.9481, -0.3179, -0.5573, -0.767, -0.3179, 0.4737, -0.652, -0.592, 0.7665, -0.2491, -0.592, 0.9017, -0.293, -0.3179, 0.5573, -0.767, -0.3179, 0.7665, -0.2491, -0.592, 0.7665, 0.2491, -0.592, 0.9017, 0.293, -0.3179, 0.9017, -0.293, -0.3179, -0.7665, 0.2491, -0.592, -0.7665, -0.2491, -0.592, -0.9017, -0.293, -0.3179, -0.9017, 0.293, -0.3179, -1.998e-08, -0.806, -0.592, 0.4737, -0.652, -0.592, 0.5573, -0.767, -0.3179, 6.343e-08, -0.9481, -0.3179, 0.7665, 0.2491, -0.592, 0.4737, 0.652, -0.592, 0.5573, 0.767, -0.3179, 0.9017, 0.293, -0.3179, -0.4737, 0.652, -0.592, -0.7665, 0.2491, -0.592, -0.9017, 0.293, -0.3179, -0.5573, 0.767, -0.3179, -0.3126, -0.4303, -0.8469, -2.471e-08, -0.5318, -0.8469, -1.596e-07, -0.6588, -0.7523, -0.3872, -0.533, -0.7523, 0.9017, -0.293, -0.3179, 0.9017, 0.293, -0.3179, 0.8855, 0.2877, -0.3648, 0.8855, -0.2877, -0.3648, 0.5058, -0.1643, -0.8469, 0.5058, 0.1643, -0.8469, 0.6265, 0.2036, -0.7523, 0.6265, -0.2036, -0.7523, -2.471e-08, 0.5318, -0.8469, -0.3126, 0.4303, -0.8469, -0.3872, 0.533, -0.7523, 8.477e-08, 0.6588, -0.7523, -0.5058, -0.1643, -0.8469, -0.3126, -0.4303, -0.8469, -0.3872, -0.533, -0.7523, -0.6265, -0.2036, -0.7523, 0.3126, -0.4303, -0.8469, 0.5058, -0.1643, -0.8469, 0.6265, -0.2036, -0.7523, 0.3872, -0.533, -0.7523, 0.5058, 0.1643, -0.8469, 0.3126, 0.4303, -0.8469, 0.3872, 0.533, -0.7523, 0.6265, 0.2036, -0.7523, -0.5058, 0.1643, -0.8469, -0.5058, -0.1643, -0.8469, -0.6265, -0.2036, -0.7523, -0.6265, 0.2036, -0.7523, -2.471e-08, -0.5318, -0.8469, 0.3126, -0.4303, -0.8469, 0.3872, -0.533, -0.7523, -1.596e-07, -0.6588, -0.7523, -5.493e-08, 0.806, -0.592, -0.4737, 0.652, -0.592, -0.5573, 0.767, -0.3179, -1.374e-07, 0.9481, -0.3179, -0.3126, 0.4303, -0.8469, -0.5058, 0.1643, -0.8469, -0.6265, 0.2036, -0.7523, -0.3872, 0.533, -0.7523, 0.3872, 0.533, -0.7523, 8.477e-08, 0.6588, -0.7523, -5.493e-08, 0.806, -0.592, 0.4737, 0.652, -0.592, 0.6265, 0.2036, -0.7523, 0.3872, 0.533, -0.7523, 0.4737, 0.652, -0.592, 0.7665, 0.2491, -0.592, 0.6265, -0.2036, -0.7523, 0.6265, 0.2036, -0.7523, 0.7665, 0.2491, -0.592, 0.7665, -0.2491, -0.592, 0.3872, -0.533, -0.7523, 0.6265, -0.2036, -0.7523, 0.7665, -0.2491, -0.592, 0.4737, -0.652, -0.592, -1.596e-07, -0.6588, -0.7523, 0.3872, -0.533, -0.7523, 0.4737, -0.652, -0.592, -1.998e-08, -0.806, -0.592, -0.3872, -0.533, -0.7523, -1.596e-07, -0.6588, -0.7523, -1.998e-08, -0.806, -0.592, -0.4737, -0.652, -0.592, -0.6265, -0.2036, -0.7523, -0.3872, -0.533, -0.7523, -0.4737, -0.652, -0.592, -0.7665, -0.2491, -0.592, -0.6265, 0.2036, -0.7523, -0.6265, -0.2036, -0.7523, -0.7665, -0.2491, -0.592, -0.7665, 0.2491, -0.592, -0.3872, 0.533, -0.7523, -0.6265, 0.2036, -0.7523, -0.7665, 0.2491, -0.592, -0.4737, 0.652, -0.592, 8.477e-08, 0.6588, -0.7523, -0.3872, 0.533, -0.7523, -0.4737, 0.652, -0.592, -5.493e-08, 0.806, -0.592, 0.4737, 0.652, -0.592, -5.493e-08, 0.806, -0.592, -1.374e-07, 0.9481, -0.3179, 0.5573, 0.767, -0.3179, -1.374e-07, 0.9481, -0.3179, -0.5573, 0.767, -0.3179, -0.5473, 0.7533, -0.3648, -1.365e-07, 0.9311, -0.3648, -0.9017, -0.293, -0.3179, -0.5573, -0.767, -0.3179, -0.5473, -0.7533, -0.3648, -0.8855, -0.2877, -0.3648, 0.5573, -0.767, -0.3179, 0.9017, -0.293, -0.3179, 0.8855, -0.2877, -0.3648, 0.5473, -0.7533, -0.3648, 0.5573, 0.767, -0.3179, -1.374e-07, 0.9481, -0.3179, -1.365e-07, 0.9311, -0.3648, 0.5473, 0.7533, -0.3648, -0.9017, 0.293, -0.3179, -0.9017, -0.293, -0.3179, -0.8855, -0.2877, -0.3648, -0.8855, 0.2877, -0.3648, 6.343e-08, -0.9481, -0.3179, 0.5573, -0.767, -0.3179, 0.5473, -0.7533, -0.3648, 2.437e-08, -0.9311, -0.3648, 0.9017, 0.293, -0.3179, 0.5573, 0.767, -0.3179, 0.5473, 0.7533, -0.3648, 0.8855, 0.2877, -0.3648, -0.5573, 0.767, -0.3179, -0.9017, 0.293, -0.3179, -0.8855, 0.2877, -0.3648, -0.5473, 0.7533, -0.3648, -0.5573, -0.767, -0.3179, 6.343e-08, -0.9481, -0.3179, 2.437e-08, -0.9311, -0.3648, -0.5473, -0.7533, -0.3648, -0.5473, -0.7533, -0.3648, -0.4875, -0.671, -0.5587, -0.7888, -0.2563, -0.5587, -0.8855, -0.2877, -0.3648, 0.5473, -0.7533, -0.3648, 0.8855, -0.2877, -0.3648, 0.7888, -0.2563, -0.5587, 0.4875, -0.671, -0.5587, -0.8855, 0.2877, -0.3648, -0.7888, 0.2563, -0.5587, -0.4875, 0.671, -0.5587, -0.5473, 0.7533, -0.3648, 0.5473, -0.7533, -0.3648, 0.4875, -0.671, -0.5587, 7.731e-08, -0.8293, -0.5587, 2.437e-08, -0.9311, -0.3648, 0.5473, 0.7533, -0.3648, 0.4875, 0.671, -0.5587, 0.7888, 0.2563, -0.5587, 0.8855, 0.2877, -0.3648, -1.365e-07, 0.9311, -0.3648, -1.546e-07, 0.8293, -0.5587, 0.4875, 0.671, -0.5587, 0.5473, 0.7533, -0.3648, -0.5473, 0.7533, -0.3648, -0.4875, 0.671, -0.5587, -1.546e-07, 0.8293, -0.5587, -1.365e-07, 0.9311, -0.3648, -0.8855, -0.2877, -0.3648, -0.7888, -0.2563, -0.5587, -0.7888, 0.2563, -0.5587, -0.8855, 0.2877, -0.3648, -1.037e-08, -0.06898, 0.9976, 0.04055, -0.05581, 0.9976, 0.04055, -0.05581, 0.9976, -1.088e-08, -0.06898, 0.9976, -0.5788, 0.7967, 0.1739, -0.9366, 0.3043, 0.1739, -0.9328, 0.3031, 0.195, -0.5765, 0.7935, 0.195, 0.04055, -0.05581, 0.9976, 0.0656, -0.02132, 0.9976, 0.0656, -0.02132, 0.9976, 0.04055, -0.05581, 0.9976, -0.04055, 0.05581, 0.9976, -0.0656, 0.02132, 0.9976, -0.0656, 0.02132, 0.9976, -0.04055, 0.05581, 0.9976, -1.037e-08, 0.06898, 0.9976, -0.04055, 0.05581, 0.9976, -0.04055, 0.05581, 0.9976, -1.088e-08, 0.06898, 0.9976, -0.06561, -0.02132, 0.9976, -0.04055, -0.05581, 0.9976, -0.04055, -0.05581, 0.9976, -0.06561, -0.02132, 0.9976, 0.0656, -0.02132, 0.9976, 0.06561, 0.02132, 0.9976, 0.06561, 0.02132, 0.9976, 0.0656, -0.02132, 0.9976, -0.0656, 0.02132, 0.9976, -0.06561, -0.02132, 0.9976, -0.06561, -0.02132, 0.9976, -0.0656, 0.02132, 0.9976, 0.04055, 0.05581, 0.9976, -1.037e-08, 0.06898, 0.9976, -1.088e-08, 0.06898, 0.9976, 0.04055, 0.05581, 0.9976, -0.04055, -0.05581, 0.9976, -1.037e-08, -0.06898, 0.9976, -1.088e-08, -0.06898, 0.9976, -0.04055, -0.05581, 0.9976, 0.06561, 0.02132, 0.9976, 0.04055, 0.05581, 0.9976, 0.04055, 0.05581, 0.9976, 0.06561, 0.02132, 0.9976, 0.5765, -0.7935, 0.195, 0.9328, -0.3031, 0.195, 0.9283, -0.3016, 0.2175, 0.5737, -0.7896, 0.2175, 0.5788, -0.7967, 0.1739, 0.9366, -0.3043, 0.1739, 0.9328, -0.3031, 0.195, 0.5765, -0.7935, 0.195, 9.282e-08, -0.9848, 0.1739, 0.5788, -0.7967, 0.1739, 0.5765, -0.7935, 0.195, -1.5e-08, -0.9808, 0.195, 0.9366, 0.3043, 0.1739, 0.5788, 0.7967, 0.1739, 0.5765, 0.7935, 0.195, 0.9328, 0.3031, 0.195, -0.9366, 0.3043, 0.1739, -0.9366, -0.3043, 0.1739, -0.9328, -0.3031, 0.195, -0.9328, 0.3031, 0.195, 0.9366, -0.3043, 0.1739, 0.9366, 0.3043, 0.1739, 0.9328, 0.3031, 0.195, 0.9328, -0.3031, 0.195, -0.5788, -0.7967, 0.1739, 9.282e-08, -0.9848, 0.1739, -1.5e-08, -0.9808, 0.195, -0.5765, -0.7935, 0.195, 0.5788, 0.7967, 0.1739, 9.282e-08, 0.9848, 0.1739, 3e-08, 0.9808, 0.195, 0.5765, 0.7935, 0.195, -0.9366, -0.3043, 0.1739, -0.5788, -0.7967, 0.1739, -0.5765, -0.7935, 0.195, -0.9328, -0.3031, 0.195, 9.282e-08, 0.9848, 0.1739, -0.5788, 0.7967, 0.1739, -0.5765, 0.7935, 0.195, 3e-08, 0.9808, 0.195, 1.176e-08, -0.3285, 0.9445, 0.1931, -0.2658, 0.9445, 2.812e-08, -8.035e-09, 1.0, -1.5e-08, -0.9808, 0.195, 0.5765, -0.7935, 0.195, 0.5737, -0.7896, 0.2175, 0.0, -0.9761, 0.2175, 0.9328, 0.3031, 0.195, 0.5765, 0.7935, 0.195, 0.5737, 0.7896, 0.2175, 0.9283, 0.3016, 0.2175, -0.9328, 0.3031, 0.195, -0.9328, -0.3031, 0.195, -0.9283, -0.3016, 0.2175, -0.9283, 0.3016, 0.2175, 0.9328, -0.3031, 0.195, 0.9328, 0.3031, 0.195, 0.9283, 0.3016, 0.2175, 0.9283, -0.3016, 0.2175, -0.5765, -0.7935, 0.195, -1.5e-08, -0.9808, 0.195, 0.0, -0.9761, 0.2175, -0.5737, -0.7896, 0.2175, 0.5765, 0.7935, 0.195, 3e-08, 0.9808, 0.195, 9.544e-08, 0.9761, 0.2175, 0.5737, 0.7896, 0.2175, -0.9328, -0.3031, 0.195, -0.5765, -0.7935, 0.195, -0.5737, -0.7896, 0.2175, -0.9283, -0.3016, 0.2175, 3e-08, 0.9808, 0.195, -0.5765, 0.7935, 0.195, -0.5737, 0.7896, 0.2175, 9.544e-08, 0.9761, 0.2175, -0.5765, 0.7935, 0.195, -0.9328, 0.3031, 0.195, -0.9283, 0.3016, 0.2175, -0.5737, 0.7896, 0.2175, 0.3124, 0.1015, 0.9445, 0.1931, 0.2658, 0.9445, 2.812e-08, -8.035e-09, 1.0, -0.3124, 0.1015, 0.9445, -0.3124, -0.1015, 0.9445, 2.812e-08, -8.035e-09, 1.0, 0.3124, -0.1015, 0.9445, 0.3124, 0.1015, 0.9445, 2.812e-08, -8.035e-09, 1.0, -0.1931, -0.2658, 0.9445, 1.176e-08, -0.3285, 0.9445, 2.812e-08, -8.035e-09, 1.0, 0.1931, 0.2658, 0.9445, 1.764e-08, 0.3285, 0.9445, 2.812e-08, -8.035e-09, 1.0, -0.3124, -0.1015, 0.9445, -0.1931, -0.2658, 0.9445, 2.812e-08, -8.035e-09, 1.0, 1.764e-08, 0.3285, 0.9445, -0.1931, 0.2658, 0.9445, 2.812e-08, -8.035e-09, 1.0, -0.1931, 0.2658, 0.9445, -0.3124, 0.1015, 0.9445, 2.812e-08, -8.035e-09, 1.0, 0.1931, -0.2658, 0.9445, 0.3124, -0.1015, 0.9445, 2.812e-08, -8.035e-09, 1.0, -0.7143, 0.2321, 0.6602, -0.4415, 0.6076, 0.6602, -0.4415, 0.6076, 0.6602, -0.7143, 0.2321, 0.6602, 0.7143, -0.2321, 0.6602, 0.4415, -0.6076, 0.6602, 0.4415, -0.6076, 0.6602, 0.7143, -0.2321, 0.6602, -0.4415, 0.6076, -0.6602, -0.7143, 0.2321, -0.6602, -0.7143, 0.2321, -0.6602, -0.4415, 0.6076, -0.6602, 0.4415, -0.6076, -0.6602, 0.7143, -0.2321, -0.6602, 0.7143, -0.2321, -0.6602, 0.4415, -0.6076, -0.6602, -3.454e-08, -0.7511, 0.6602, -0.4415, -0.6076, 0.6602, -0.4415, -0.6076, 0.6602, -3.37e-08, -0.7511, 0.6602, -3.454e-08, 0.7511, 0.6602, 0.4415, 0.6076, 0.6602, 0.4415, 0.6076, 0.6602, -3.37e-08, 0.7511, 0.6602, -0.4415, -0.6076, -0.6602, 3.454e-07, -0.7511, -0.6602, 3.483e-07, -0.7511, -0.6602, -0.4415, -0.6076, -0.6602, -0.7143, -0.2321, 0.6602, -0.7143, 0.2321, 0.6602, -0.7143, 0.2321, 0.6602, -0.7143, -0.2321, 0.6602, 0.7143, 0.2321, 0.6602, 0.7143, -0.2321, 0.6602, 0.7143, -0.2321, 0.6602, 0.7143, 0.2321, 0.6602, 0.4415, 0.6076, -0.6602, -4.404e-07, 0.7511, -0.6602, -4.269e-07, 0.7511, -0.6602, 0.4415, 0.6076, -0.6602, 0.5878, 0.809, 0.0, -1.995e-08, 1.0, 0.0, -1.995e-08, 1.0, 0.0, 0.5878, 0.809, 0.0, 0.9511, 0.309, 0.0, 0.5878, 0.809, 0.0, 0.5878, 0.809, 0.0, 0.9511, 0.309, 0.0, 0.9511, -0.309, 0.0, 0.9511, 0.309, 0.0, 0.9511, 0.309, 0.0, 0.9511, -0.309, 0.0, 0.5878, -0.809, 0.0, 0.9511, -0.309, 0.0, 0.9511, -0.309, 0.0, 0.5878, -0.809, 0.0, -1.995e-08, -1.0, 0.0, 0.5878, -0.809, 0.0, 0.5878, -0.809, 0.0, -1.995e-08, -1.0, 0.0, -0.5878, -0.809, 0.0, -1.995e-08, -1.0, 0.0, -1.995e-08, -1.0, 0.0, -0.5878, -0.809, 0.0, -0.9511, -0.309, 0.0, -0.5878, -0.809, 0.0, -0.5878, -0.809, 0.0, -0.9511, -0.309, 0.0, -0.9511, 0.309, 0.0, -0.9511, -0.309, 0.0, -0.9511, -0.309, 0.0, -0.9511, 0.309, 0.0, -0.5878, 0.809, 0.0, -0.9511, 0.309, 0.0, -0.9511, 0.309, 0.0, -0.5878, 0.809, 0.0, -1.995e-08, 1.0, 0.0, -0.5878, 0.809, 0.0, -0.5878, 0.809, 0.0, -1.995e-08, 1.0, 0.0, 0.7143, 0.2321, -0.6602, 0.4415, 0.6076, -0.6602, 0.4415, 0.6076, -0.6602, 0.7143, 0.2321, -0.6602, -0.7143, -0.2321, -0.6602, -0.4415, -0.6076, -0.6602, -0.4415, -0.6076, -0.6602, -0.7143, -0.2321, -0.6602, -4.404e-07, 0.7511, -0.6602, -0.4415, 0.6076, -0.6602, -0.4415, 0.6076, -0.6602, -4.269e-07, 0.7511, -0.6602, 0.4415, 0.6076, 0.6602, 0.7143, 0.2321, 0.6602, 0.7143, 0.2321, 0.6602, 0.4415, 0.6076, 0.6602, -0.4415, -0.6076, 0.6602, -0.7143, -0.2321, 0.6602, -0.7143, -0.2321, 0.6602, -0.4415, -0.6076, 0.6602, 3.454e-07, -0.7511, -0.6602, 0.4415, -0.6076, -0.6602, 0.4415, -0.6076, -0.6602, 3.483e-07, -0.7511, -0.6602, -0.4415, 0.6076, 0.6602, -3.454e-08, 0.7511, 0.6602, -3.37e-08, 0.7511, 0.6602, -0.4415, 0.6076, 0.6602, 0.4415, -0.6076, 0.6602, -3.454e-08, -0.7511, 0.6602, -3.37e-08, -0.7511, 0.6602, 0.4415, -0.6076, 0.6602, 0.7143, -0.2321, -0.6602, 0.7143, 0.2321, -0.6602, 0.7143, 0.2321, -0.6602, 0.7143, -0.2321, -0.6602, -0.7143, 0.2321, -0.6602, -0.7143, -0.2321, -0.6602, -0.7143, -0.2321, -0.6602, -0.7143, 0.2321, -0.6602, -0.5824, 0.8016, -0.1348, -0.9424, 0.3062, -0.1348, -0.9424, 0.3062, -0.1348, -0.5824, 0.8016, -0.1348, 0.9424, 0.3062, -0.1348, 0.5824, 0.8016, -0.1348, 0.5824, 0.8016, -0.1348, 0.9424, 0.3062, -0.1348, -1.942e-08, -0.9909, -0.1348, 0.5824, -0.8016, -0.1348, 0.5824, -0.8016, -0.1348, -2.047e-08, -0.9909, -0.1348, 9.052e-08, -0.9977, -0.06824, -0.5864, -0.8071, -0.06824, -0.5355, -0.737, -0.4125, 7.696e-08, -0.911, -0.4125, -0.5864, -0.8071, -0.06824, -0.9488, -0.3083, -0.06824, -0.8664, -0.2815, -0.4125, -0.5355, -0.737, -0.4125, -0.5864, 0.8071, -0.06824, -2.13e-08, 0.9977, -0.06824, -2.565e-08, 0.911, -0.4125, -0.5355, 0.737, -0.4125, -0.9424, -0.3062, -0.1348, -0.5824, -0.8016, -0.1348, -0.5824, -0.8016, -0.1348, -0.9424, -0.3062, -0.1348, -1.942e-08, 0.9909, -0.1348, -0.5824, 0.8016, -0.1348, -0.5824, 0.8016, -0.1348, -2.047e-08, 0.9909, -0.1348, 0.9508, -0.3089, -0.02499, 0.9508, 0.3089, -0.02499, 0.9023, 0.2932, -0.3162, 0.9023, -0.2932, -0.3162, -0.9488, -0.3083, -0.06824, -0.9488, 0.3083, -0.06824, -0.8664, 0.2815, -0.4125, -0.8664, -0.2815, -0.4125, -2.13e-08, 0.9977, -0.06824, 0.5864, 0.8071, -0.06824, 0.5355, 0.737, -0.4125, -2.565e-08, 0.911, -0.4125, 0.9488, -0.3083, -0.06824, 0.5864, -0.8071, -0.06824, 0.5355, -0.737, -0.4125, 0.8664, -0.2815, -0.4125, -0.5876, -0.8088, -0.02499, -1.985e-08, -0.9997, -0.02499, -1.957e-08, -0.9487, -0.3162, -0.5576, -0.7675, -0.3162, -0.5876, 0.8088, -0.02499, -0.9508, 0.3089, -0.02499, -0.9023, 0.2932, -0.3162, -0.5576, 0.7675, -0.3162, 0.9508, 0.3089, -0.02499, 0.5876, 0.8088, -0.02499, 0.5576, 0.7675, -0.3162, 0.9023, 0.2932, -0.3162, -1.985e-08, -0.9997, -0.02499, 0.5876, -0.8088, -0.02499, 0.5576, -0.7675, -0.3162, -1.957e-08, -0.9487, -0.3162, -0.9424, 0.3062, -0.1348, -0.9424, -0.3062, -0.1348, -0.9424, -0.3062, -0.1348, -0.9424, 0.3062, -0.1348, 0.5824, 0.8016, -0.1348, -1.942e-08, 0.9909, -0.1348, -2.047e-08, 0.9909, -0.1348, 0.5824, 0.8016, -0.1348, 0.5824, -0.8016, -0.1348, 0.9424, -0.3062, -0.1348, 0.9424, -0.3062, -0.1348, 0.5824, -0.8016, -0.1348, 0.9488, 0.3083, -0.06824, 0.9488, -0.3083, -0.06824, 0.8664, -0.2815, -0.4125, 0.8664, 0.2815, -0.4125, -0.4575, -0.6297, 0.6278, -0.7403, -0.2405, 0.6278, -0.8782, -0.2853, 0.3839, -0.5427, -0.747, 0.3839, -0.9023, -0.2932, -0.3162, -0.5576, -0.7675, -0.3162, -0.5355, -0.737, -0.4125, -0.8664, -0.2815, -0.4125, -0.4575, 0.6297, 0.6278, 8.703e-09, 0.7784, 0.6278, 1.075e-08, 0.9234, 0.3839, -0.5427, 0.747, 0.3839, -1.957e-08, 0.9487, -0.3162, -0.5576, 0.7675, -0.3162, -0.5355, 0.737, -0.4125, -2.565e-08, 0.911, -0.4125, 0.7403, 0.2405, 0.6278, 0.7403, -0.2405, 0.6278, 0.8782, -0.2853, 0.3839, 0.8782, 0.2853, 0.3839, 0.9023, -0.2932, -0.3162, 0.9023, 0.2932, -0.3162, 0.8664, 0.2815, -0.4125, 0.8664, -0.2815, -0.4125, 8.703e-09, -0.7784, 0.6278, -0.4575, -0.6297, 0.6278, -0.5427, -0.747, 0.3839, 3.225e-08, -0.9234, 0.3839, -0.5576, -0.7675, -0.3162, -1.957e-08, -0.9487, -0.3162, 7.696e-08, -0.911, -0.4125, -0.5355, -0.737, -0.4125, -0.7403, 0.2405, 0.6278, -0.4575, 0.6297, 0.6278, -0.5427, 0.747, 0.3839, -0.8782, 0.2853, 0.3839, -0.5576, 0.7675, -0.3162, -0.9023, 0.2932, -0.3162, -0.8664, 0.2815, -0.4125, -0.5355, 0.737, -0.4125, 0.4575, 0.6297, 0.6278, 0.7403, 0.2405, 0.6278, 0.8782, 0.2853, 0.3839, 0.5427, 0.747, 0.3839, 0.9023, 0.2932, -0.3162, 0.5576, 0.7675, -0.3162, 0.5355, 0.737, -0.4125, 0.8664, 0.2815, -0.4125, 0.4575, -0.6297, 0.6278, 8.703e-09, -0.7784, 0.6278, 3.225e-08, -0.9234, 0.3839, 0.5427, -0.747, 0.3839, -1.957e-08, -0.9487, -0.3162, 0.5576, -0.7675, -0.3162, 0.5355, -0.737, -0.4125, 7.696e-08, -0.911, -0.4125, -0.7403, -0.2405, 0.6278, -0.7403, 0.2405, 0.6278, -0.8782, 0.2853, 0.3839, -0.8782, -0.2853, 0.3839, -0.9023, 0.2932, -0.3162, -0.9023, -0.2932, -0.3162, -0.8664, -0.2815, -0.4125, -0.8664, 0.2815, -0.4125, 8.703e-09, 0.7784, 0.6278, 0.4575, 0.6297, 0.6278, 0.5427, 0.747, 0.3839, 1.075e-08, 0.9234, 0.3839, 0.5576, 0.7675, -0.3162, -1.957e-08, 0.9487, -0.3162, -2.565e-08, 0.911, -0.4125, 0.5355, 0.737, -0.4125, 0.7403, -0.2405, 0.6278, 0.4575, -0.6297, 0.6278, 0.5427, -0.747, 0.3839, 0.8782, -0.2853, 0.3839, 0.5576, -0.7675, -0.3162, 0.9023, -0.2932, -0.3162, 0.8664, -0.2815, -0.4125, 0.5355, -0.737, -0.4125, 0.9424, -0.3062, -0.1348, 0.9424, 0.3062, -0.1348, 0.9424, 0.3062, -0.1348, 0.9424, -0.3062, -0.1348, 0.8782, 0.2853, 0.3839, 0.8782, -0.2853, 0.3839, 0.9488, -0.3083, -0.06824, 0.9488, 0.3083, -0.06824, 0.8782, -0.2853, 0.3839, 0.5427, -0.747, 0.3839, 0.5864, -0.8071, -0.06824, 0.9488, -0.3083, -0.06824, 1.075e-08, 0.9234, 0.3839, 0.5427, 0.747, 0.3839, 0.5864, 0.8071, -0.06824, -2.13e-08, 0.9977, -0.06824, -0.8782, -0.2853, 0.3839, -0.8782, 0.2853, 0.3839, -0.9488, 0.3083, -0.06824, -0.9488, -0.3083, -0.06824, -0.5427, 0.747, 0.3839, 1.075e-08, 0.9234, 0.3839, -2.13e-08, 0.9977, -0.06824, -0.5864, 0.8071, -0.06824, -0.5427, -0.747, 0.3839, -0.8782, -0.2853, 0.3839, -0.9488, -0.3083, -0.06824, -0.5864, -0.8071, -0.06824, 3.225e-08, -0.9234, 0.3839, -0.5427, -0.747, 0.3839, -0.5864, -0.8071, -0.06824, 9.052e-08, -0.9977, -0.06824, -0.8782, 0.2853, 0.3839, -0.5427, 0.747, 0.3839, -0.5864, 0.8071, -0.06824, -0.9488, 0.3083, -0.06824, 0.5427, 0.747, 0.3839, 0.8782, 0.2853, 0.3839, 0.9488, 0.3083, -0.06824, 0.5864, 0.8071, -0.06824, 0.5427, -0.747, 0.3839, 3.225e-08, -0.9234, 0.3839, 9.052e-08, -0.9977, -0.06824, 0.5864, -0.8071, -0.06824, 0.8855, 0.2877, -0.3648, 0.7888, 0.2563, -0.5587, 0.7888, -0.2563, -0.5587, 0.8855, -0.2877, -0.3648])] * 3)])

# ---- objects
ob_chalice = bpy.data.objects.new('Chalice', me_cylinder_070)
ob_chalice_1 = bpy.data.objects.new('chalice', None)

# ---- transforms, parenting, visibility, modifiers, constraints
ob_chalice.parent = ob_chalice_1
ob_chalice.location = (0.0, 0.0, 0.0)
ob_chalice.rotation_euler = (-1.629e-07, 0.0, 0.0)
ob_chalice.color = (0.8, 0.8, 0.8, 1.0)
ob_chalice_1.location = (0.0, 0.0, 0.0)
ob_chalice_1.empty_display_size = 0.5

# ---- collection membership
scene.collection.objects.link(ob_chalice)
scene.collection.objects.link(ob_chalice_1)

# ---- scene / render settings (as saved in the file)
scene.frame_start = 1; scene.frame_end = 250; scene.frame_set(1)
scene.render.engine = 'BLENDER_EEVEE_NEXT'
scene.render.bake_bias = 0.0
scene.render.bake_samples = 0
scene.cycles.sampling_pattern = 'TABULATED_SOBOL'
scene.eevee.use_volume_custom_range = False
bpy.context.view_layer.update()

# ---- added for rendering (the .blend has no active camera and no usable light): camera, sun + grey world if the file has none
cam_auto = bpy.data.cameras.new('AutoCamera')
cam_auto.lens = 50.0
cam_auto.sensor_width = 36.0
cam_auto.clip_end = 1000.0
ob_auto_camera = bpy.data.objects.new('AutoCamera', cam_auto)
scene.collection.objects.link(ob_auto_camera)
ob_auto_camera.location = (0.285796, -0.342955, 0.356046)
ob_auto_camera.rotation_euler = (1.09748, -7.21219e-08, 0.694738)
scene.camera = ob_auto_camera
light_auto_sun = bpy.data.lights.new('AutoSun', 'SUN')
light_auto_sun.energy = 3.0
light_auto_sun.angle = 0.0523599
ob_auto_sun = bpy.data.objects.new('AutoSun', light_auto_sun)
scene.collection.objects.link(ob_auto_sun)
ob_auto_sun.rotation_euler = (0.872665, 0.174533, 0.523599)
if scene.world is None:
    world_auto = bpy.data.worlds.new('AutoWorld')
    world_auto.color = (0.3, 0.3, 0.3)
    scene.world = world_auto
bpy.context.view_layer.update()
